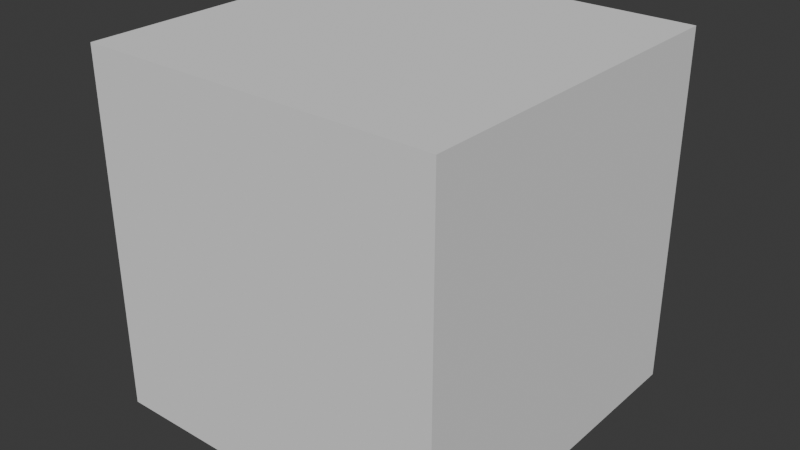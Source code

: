 # Source: tilemap_cube.blend  (saved by Blender 4.1.24; exported with 4.5.12 LTS)
import bpy
from mathutils import Matrix  # noqa: F401  (used for matrix-valued properties, if any)

bpy.ops.wm.read_factory_settings(use_empty=True)
scene = bpy.context.scene
scene.name = 'Scene'

# ---- collections
col_collection = bpy.data.collections.new('Collection'); scene.collection.children.link(col_collection)

# ---- world
world_world = bpy.data.worlds.new('World'); scene.world = world_world
world_world.use_nodes = True; world_world.node_tree.nodes.clear()
_N = world_world.node_tree.nodes; _L = world_world.node_tree.links
n0 = _N.new('ShaderNodeOutputWorld'); n0.name = 'World Output'; n0.location = (300, 300)
n1 = _N.new('ShaderNodeBackground'); n1.name = 'Background'; n1.location = (10, 300)
n1.inputs[0].default_value = (0.05088, 0.05088, 0.05088, 1.0)
_L.new(n1.outputs[0], n0.inputs[0])
n0.is_active_output = True
world_world.color = (0.05088, 0.05088, 0.05088)
world_world.use_sun_shadow = False
world_world.sun_shadow_jitter_overblur = 0.0

# ---- meshes
me_cube_001 = bpy.data.meshes.new('Cube.001')
me_cube_001.from_pydata([(-1.0, -1.0, -1.0), (-1.0, -1.0, 1.0), (-1.0, 1.0, -1.0), (-1.0, 1.0, 1.0), (1.0, -1.0, -1.0), (1.0, -1.0, 1.0), (1.0, 1.0, -1.0), (1.0, 1.0, 1.0)], [], [(0, 1, 3, 2), (2, 3, 7, 6), (6, 7, 5, 4), (4, 5, 1, 0), (2, 6, 4, 0), (7, 3, 1, 5)])
_uv = me_cube_001.uv_layers.new(name='UVMap')
_uv.uv.foreach_set('vector', [0.3334, 5.776e-05, 0.3334, 0.9999, 5.778e-05, 0.9999, 5.774e-05, 5.776e-05, 0.3334, 5.776e-05, 0.3334, 0.9999, 5.778e-05, 0.9999, 5.774e-05, 5.776e-05, 0.3334, 5.775e-05, 0.3334, 0.9999, 5.777e-05, 0.9999, 5.775e-05, 5.775e-05, 0.3334, 5.775e-05, 0.3334, 0.9999, 5.777e-05, 0.9999, 5.775e-05, 5.775e-05, 0.3334, 0.9999, 0.3334, 5.77e-05, 0.6666, 5.774e-05, 0.6666, 0.9999, 1.0, 0.0, 1.0, 1.0, 0.6667, 1.0, 0.6667, 0.0])
me_cube_001.materials.append(None)
me_cube_001.update()

# ---- objects
ob_cube = bpy.data.objects.new('Cube', me_cube_001)

# ---- transforms, parenting, visibility, modifiers, constraints
ob_cube.location = (0.0, 0.0, 0.0)

# ---- collection membership
col_collection.objects.link(ob_cube)

# ---- scene / render settings (as saved in the file)
scene.frame_start = 1; scene.frame_end = 250; scene.frame_set(1)
scene.render.engine = 'BLENDER_EEVEE_NEXT'
scene.cycles.sampling_pattern = 'TABULATED_SOBOL'
scene.eevee.ray_tracing_options.trace_max_roughness = 0.0
bpy.context.view_layer.update()

# ---- added for rendering (the .blend has no active camera and no usable light): camera, sun
cam_auto = bpy.data.cameras.new('AutoCamera')
cam_auto.lens = 50.0
cam_auto.sensor_width = 36.0
cam_auto.clip_end = 1000.0
ob_auto_camera = bpy.data.objects.new('AutoCamera', cam_auto)
scene.collection.objects.link(ob_auto_camera)
ob_auto_camera.location = (3.20507, -3.84609, 2.56406)
ob_auto_camera.rotation_euler = (1.09748, -7.21219e-08, 0.694738)
scene.camera = ob_auto_camera
light_auto_sun = bpy.data.lights.new('AutoSun', 'SUN')
light_auto_sun.energy = 3.0
light_auto_sun.angle = 0.0523599
ob_auto_sun = bpy.data.objects.new('AutoSun', light_auto_sun)
scene.collection.objects.link(ob_auto_sun)
ob_auto_sun.rotation_euler = (0.872665, 0.174533, 0.523599)
bpy.context.view_layer.update()
